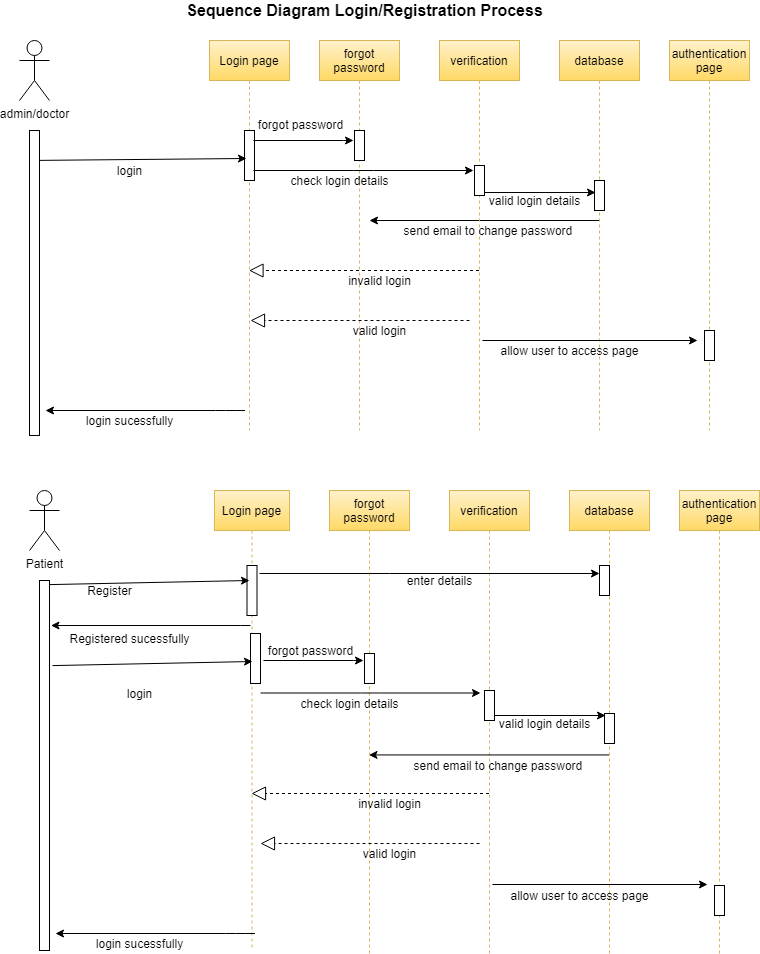

The diagram above was exported from draw.io. Its source (the exported page's mxGraphModel, read from the mxfile embedded in the PNG):
<mxGraphModel dx="868" dy="425" grid="1" gridSize="10" guides="1" tooltips="1" connect="1" arrows="1" fold="1" page="1" pageScale="1" pageWidth="850" pageHeight="1100" math="0" shadow="0">
  <root>
    <mxCell id="0" />
    <mxCell id="1" parent="0" />
    <mxCell id="dcciHPurplJIKtrWERoG-1" value="&lt;b&gt;&lt;font style=&quot;font-size: 16px&quot;&gt;Sequence Diagram Login/Registration Process&lt;/font&gt;&lt;/b&gt;" style="text;html=1;align=center;verticalAlign=middle;resizable=0;points=[];autosize=1;" vertex="1" parent="1">
      <mxGeometry x="200" y="40" width="370" height="20" as="geometry" />
    </mxCell>
    <mxCell id="dcciHPurplJIKtrWERoG-3" value="Login page" style="shape=umlLifeline;perimeter=lifelinePerimeter;whiteSpace=wrap;html=1;container=1;collapsible=0;recursiveResize=0;outlineConnect=0;gradientColor=#ffd966;fillColor=#fff2cc;strokeColor=#d6b656;" vertex="1" parent="1">
      <mxGeometry x="230" y="80" width="80" height="390" as="geometry" />
    </mxCell>
    <mxCell id="dcciHPurplJIKtrWERoG-10" value="" style="html=1;points=[];perimeter=orthogonalPerimeter;" vertex="1" parent="dcciHPurplJIKtrWERoG-3">
      <mxGeometry x="35" y="90" width="10" height="50" as="geometry" />
    </mxCell>
    <mxCell id="dcciHPurplJIKtrWERoG-22" value="" style="endArrow=classic;html=1;" edge="1" parent="dcciHPurplJIKtrWERoG-3" source="dcciHPurplJIKtrWERoG-6">
      <mxGeometry width="50" height="50" relative="1" as="geometry">
        <mxPoint y="230" as="sourcePoint" />
        <mxPoint x="160" y="180" as="targetPoint" />
      </mxGeometry>
    </mxCell>
    <mxCell id="dcciHPurplJIKtrWERoG-4" value="verification" style="shape=umlLifeline;perimeter=lifelinePerimeter;whiteSpace=wrap;html=1;container=1;collapsible=0;recursiveResize=0;outlineConnect=0;gradientColor=#ffd966;fillColor=#fff2cc;strokeColor=#d6b656;" vertex="1" parent="1">
      <mxGeometry x="460" y="80" width="80" height="390" as="geometry" />
    </mxCell>
    <mxCell id="dcciHPurplJIKtrWERoG-18" value="" style="html=1;points=[];perimeter=orthogonalPerimeter;" vertex="1" parent="dcciHPurplJIKtrWERoG-4">
      <mxGeometry x="35" y="125" width="10" height="30" as="geometry" />
    </mxCell>
    <mxCell id="dcciHPurplJIKtrWERoG-5" value="forgot password" style="shape=umlLifeline;perimeter=lifelinePerimeter;whiteSpace=wrap;html=1;container=1;collapsible=0;recursiveResize=0;outlineConnect=0;gradientColor=#ffd966;fillColor=#fff2cc;strokeColor=#d6b656;" vertex="1" parent="1">
      <mxGeometry x="340" y="80" width="80" height="390" as="geometry" />
    </mxCell>
    <mxCell id="dcciHPurplJIKtrWERoG-13" value="" style="html=1;points=[];perimeter=orthogonalPerimeter;" vertex="1" parent="dcciHPurplJIKtrWERoG-5">
      <mxGeometry x="35" y="90" width="10" height="30" as="geometry" />
    </mxCell>
    <mxCell id="dcciHPurplJIKtrWERoG-6" value="database" style="shape=umlLifeline;perimeter=lifelinePerimeter;whiteSpace=wrap;html=1;container=1;collapsible=0;recursiveResize=0;outlineConnect=0;gradientColor=#ffd966;fillColor=#fff2cc;strokeColor=#d6b656;" vertex="1" parent="1">
      <mxGeometry x="580" y="80" width="80" height="390" as="geometry" />
    </mxCell>
    <mxCell id="dcciHPurplJIKtrWERoG-20" value="" style="html=1;points=[];perimeter=orthogonalPerimeter;" vertex="1" parent="dcciHPurplJIKtrWERoG-6">
      <mxGeometry x="35" y="140" width="10" height="30" as="geometry" />
    </mxCell>
    <mxCell id="dcciHPurplJIKtrWERoG-7" value="authentication page" style="shape=umlLifeline;perimeter=lifelinePerimeter;whiteSpace=wrap;html=1;container=1;collapsible=0;recursiveResize=0;outlineConnect=0;gradientColor=#ffd966;fillColor=#fff2cc;strokeColor=#d6b656;" vertex="1" parent="1">
      <mxGeometry x="690" y="80" width="80" height="390" as="geometry" />
    </mxCell>
    <mxCell id="dcciHPurplJIKtrWERoG-8" value="admin/doctor" style="shape=umlActor;verticalLabelPosition=bottom;verticalAlign=top;html=1;" vertex="1" parent="1">
      <mxGeometry x="40" y="80" width="30" height="60" as="geometry" />
    </mxCell>
    <mxCell id="dcciHPurplJIKtrWERoG-9" value="" style="html=1;points=[];perimeter=orthogonalPerimeter;" vertex="1" parent="1">
      <mxGeometry x="50" y="170" width="10" height="305" as="geometry" />
    </mxCell>
    <mxCell id="dcciHPurplJIKtrWERoG-11" value="" style="endArrow=classic;html=1;exitX=1;exitY=0.098;exitDx=0;exitDy=0;exitPerimeter=0;entryX=0.2;entryY=0.56;entryDx=0;entryDy=0;entryPerimeter=0;" edge="1" parent="1" source="dcciHPurplJIKtrWERoG-9" target="dcciHPurplJIKtrWERoG-10">
      <mxGeometry width="50" height="50" relative="1" as="geometry">
        <mxPoint x="80" y="200" as="sourcePoint" />
        <mxPoint x="260" y="200" as="targetPoint" />
      </mxGeometry>
    </mxCell>
    <mxCell id="dcciHPurplJIKtrWERoG-12" value="login" style="text;html=1;align=center;verticalAlign=middle;resizable=0;points=[];autosize=1;" vertex="1" parent="1">
      <mxGeometry x="130" y="200" width="40" height="20" as="geometry" />
    </mxCell>
    <mxCell id="dcciHPurplJIKtrWERoG-14" value="" style="endArrow=classic;html=1;exitX=0;exitY=0.2;exitDx=0;exitDy=0;exitPerimeter=0;" edge="1" parent="1">
      <mxGeometry width="50" height="50" relative="1" as="geometry">
        <mxPoint x="274" y="180" as="sourcePoint" />
        <mxPoint x="374" y="180" as="targetPoint" />
        <Array as="points">
          <mxPoint x="374" y="180" />
        </Array>
      </mxGeometry>
    </mxCell>
    <mxCell id="dcciHPurplJIKtrWERoG-15" value="forgot password" style="text;html=1;align=center;verticalAlign=middle;resizable=0;points=[];autosize=1;" vertex="1" parent="1">
      <mxGeometry x="271" y="154" width="100" height="20" as="geometry" />
    </mxCell>
    <mxCell id="dcciHPurplJIKtrWERoG-16" value="" style="endArrow=classic;html=1;" edge="1" parent="1">
      <mxGeometry width="50" height="50" relative="1" as="geometry">
        <mxPoint x="274" y="210" as="sourcePoint" />
        <mxPoint x="494" y="210" as="targetPoint" />
        <Array as="points">
          <mxPoint x="384" y="210" />
        </Array>
      </mxGeometry>
    </mxCell>
    <mxCell id="dcciHPurplJIKtrWERoG-17" value="check login details" style="text;html=1;align=center;verticalAlign=middle;resizable=0;points=[];autosize=1;" vertex="1" parent="1">
      <mxGeometry x="305" y="210" width="110" height="20" as="geometry" />
    </mxCell>
    <mxCell id="dcciHPurplJIKtrWERoG-19" value="" style="endArrow=classic;html=1;" edge="1" parent="1">
      <mxGeometry width="50" height="50" relative="1" as="geometry">
        <mxPoint x="505.5" y="232" as="sourcePoint" />
        <mxPoint x="616" y="232" as="targetPoint" />
      </mxGeometry>
    </mxCell>
    <mxCell id="dcciHPurplJIKtrWERoG-21" value="valid login details" style="text;html=1;align=center;verticalAlign=middle;resizable=0;points=[];autosize=1;" vertex="1" parent="1">
      <mxGeometry x="500" y="230" width="110" height="20" as="geometry" />
    </mxCell>
    <mxCell id="dcciHPurplJIKtrWERoG-23" value="send email to change password&amp;nbsp;" style="text;html=1;align=center;verticalAlign=middle;resizable=0;points=[];autosize=1;" vertex="1" parent="1">
      <mxGeometry x="415" y="260" width="190" height="20" as="geometry" />
    </mxCell>
    <mxCell id="dcciHPurplJIKtrWERoG-24" value="" style="endArrow=block;dashed=1;endFill=0;endSize=12;html=1;" edge="1" parent="1" source="dcciHPurplJIKtrWERoG-4" target="dcciHPurplJIKtrWERoG-3">
      <mxGeometry width="160" relative="1" as="geometry">
        <mxPoint x="330" y="160" as="sourcePoint" />
        <mxPoint x="490" y="160" as="targetPoint" />
        <Array as="points">
          <mxPoint x="440" y="310" />
        </Array>
      </mxGeometry>
    </mxCell>
    <mxCell id="dcciHPurplJIKtrWERoG-25" value="invalid login" style="text;html=1;align=center;verticalAlign=middle;resizable=0;points=[];autosize=1;" vertex="1" parent="1">
      <mxGeometry x="360" y="310" width="80" height="20" as="geometry" />
    </mxCell>
    <mxCell id="dcciHPurplJIKtrWERoG-26" value="" style="endArrow=block;dashed=1;endFill=0;endSize=12;html=1;" edge="1" parent="1">
      <mxGeometry width="160" relative="1" as="geometry">
        <mxPoint x="490" y="360" as="sourcePoint" />
        <mxPoint x="271" y="360" as="targetPoint" />
        <Array as="points">
          <mxPoint x="441.5" y="360" />
        </Array>
      </mxGeometry>
    </mxCell>
    <mxCell id="dcciHPurplJIKtrWERoG-27" value="valid login" style="text;html=1;align=center;verticalAlign=middle;resizable=0;points=[];autosize=1;" vertex="1" parent="1">
      <mxGeometry x="365" y="360" width="70" height="20" as="geometry" />
    </mxCell>
    <mxCell id="dcciHPurplJIKtrWERoG-32" value="allow user to access page" style="text;html=1;align=center;verticalAlign=middle;resizable=0;points=[];autosize=1;" vertex="1" parent="1">
      <mxGeometry x="515" y="380" width="150" height="20" as="geometry" />
    </mxCell>
    <mxCell id="dcciHPurplJIKtrWERoG-33" value="" style="html=1;points=[];perimeter=orthogonalPerimeter;" vertex="1" parent="1">
      <mxGeometry x="725" y="370" width="10" height="30" as="geometry" />
    </mxCell>
    <mxCell id="dcciHPurplJIKtrWERoG-34" value="" style="endArrow=classic;html=1;" edge="1" parent="1">
      <mxGeometry width="50" height="50" relative="1" as="geometry">
        <mxPoint x="503" y="380" as="sourcePoint" />
        <mxPoint x="718" y="380" as="targetPoint" />
        <Array as="points" />
      </mxGeometry>
    </mxCell>
    <mxCell id="dcciHPurplJIKtrWERoG-35" value="" style="endArrow=classic;html=1;" edge="1" parent="1">
      <mxGeometry width="50" height="50" relative="1" as="geometry">
        <mxPoint x="265.5" y="450" as="sourcePoint" />
        <mxPoint x="66" y="450" as="targetPoint" />
        <Array as="points">
          <mxPoint x="246" y="450" />
        </Array>
      </mxGeometry>
    </mxCell>
    <mxCell id="dcciHPurplJIKtrWERoG-36" value="login sucessfully" style="text;html=1;align=center;verticalAlign=middle;resizable=0;points=[];autosize=1;" vertex="1" parent="1">
      <mxGeometry x="100" y="450" width="100" height="20" as="geometry" />
    </mxCell>
    <mxCell id="dcciHPurplJIKtrWERoG-37" value="Login page" style="shape=umlLifeline;perimeter=lifelinePerimeter;whiteSpace=wrap;html=1;container=1;collapsible=0;recursiveResize=0;outlineConnect=0;gradientColor=#ffd966;fillColor=#fff2cc;strokeColor=#d6b656;" vertex="1" parent="1">
      <mxGeometry x="235" y="530" width="75" height="460" as="geometry" />
    </mxCell>
    <mxCell id="dcciHPurplJIKtrWERoG-38" value="" style="html=1;points=[];perimeter=orthogonalPerimeter;" vertex="1" parent="dcciHPurplJIKtrWERoG-37">
      <mxGeometry x="36" y="143" width="10" height="50" as="geometry" />
    </mxCell>
    <mxCell id="dcciHPurplJIKtrWERoG-76" value="" style="html=1;points=[];perimeter=orthogonalPerimeter;" vertex="1" parent="dcciHPurplJIKtrWERoG-37">
      <mxGeometry x="32.5" y="75" width="10" height="50" as="geometry" />
    </mxCell>
    <mxCell id="dcciHPurplJIKtrWERoG-40" value="verification" style="shape=umlLifeline;perimeter=lifelinePerimeter;whiteSpace=wrap;html=1;container=1;collapsible=0;recursiveResize=0;outlineConnect=0;gradientColor=#ffd966;fillColor=#fff2cc;strokeColor=#d6b656;" vertex="1" parent="1">
      <mxGeometry x="470" y="530" width="80" height="463" as="geometry" />
    </mxCell>
    <mxCell id="dcciHPurplJIKtrWERoG-41" value="" style="html=1;points=[];perimeter=orthogonalPerimeter;" vertex="1" parent="dcciHPurplJIKtrWERoG-40">
      <mxGeometry x="35" y="200" width="10" height="30" as="geometry" />
    </mxCell>
    <mxCell id="dcciHPurplJIKtrWERoG-42" value="forgot password" style="shape=umlLifeline;perimeter=lifelinePerimeter;whiteSpace=wrap;html=1;container=1;collapsible=0;recursiveResize=0;outlineConnect=0;gradientColor=#ffd966;fillColor=#fff2cc;strokeColor=#d6b656;" vertex="1" parent="1">
      <mxGeometry x="350" y="530" width="80" height="463" as="geometry" />
    </mxCell>
    <mxCell id="dcciHPurplJIKtrWERoG-43" value="" style="html=1;points=[];perimeter=orthogonalPerimeter;" vertex="1" parent="dcciHPurplJIKtrWERoG-42">
      <mxGeometry x="35" y="163" width="10" height="30" as="geometry" />
    </mxCell>
    <mxCell id="dcciHPurplJIKtrWERoG-44" value="database" style="shape=umlLifeline;perimeter=lifelinePerimeter;whiteSpace=wrap;html=1;container=1;collapsible=0;recursiveResize=0;outlineConnect=0;gradientColor=#ffd966;fillColor=#fff2cc;strokeColor=#d6b656;" vertex="1" parent="1">
      <mxGeometry x="590" y="530" width="80" height="463" as="geometry" />
    </mxCell>
    <mxCell id="dcciHPurplJIKtrWERoG-45" value="" style="html=1;points=[];perimeter=orthogonalPerimeter;" vertex="1" parent="dcciHPurplJIKtrWERoG-44">
      <mxGeometry x="35" y="223" width="10" height="30" as="geometry" />
    </mxCell>
    <mxCell id="dcciHPurplJIKtrWERoG-80" value="" style="html=1;points=[];perimeter=orthogonalPerimeter;" vertex="1" parent="dcciHPurplJIKtrWERoG-44">
      <mxGeometry x="30" y="75" width="10" height="30" as="geometry" />
    </mxCell>
    <mxCell id="dcciHPurplJIKtrWERoG-46" value="authentication page" style="shape=umlLifeline;perimeter=lifelinePerimeter;whiteSpace=wrap;html=1;container=1;collapsible=0;recursiveResize=0;outlineConnect=0;gradientColor=#ffd966;fillColor=#fff2cc;strokeColor=#d6b656;" vertex="1" parent="1">
      <mxGeometry x="700" y="530" width="80" height="463" as="geometry" />
    </mxCell>
    <mxCell id="dcciHPurplJIKtrWERoG-63" value="" style="html=1;points=[];perimeter=orthogonalPerimeter;" vertex="1" parent="dcciHPurplJIKtrWERoG-46">
      <mxGeometry x="35" y="395" width="10" height="30" as="geometry" />
    </mxCell>
    <mxCell id="dcciHPurplJIKtrWERoG-47" value="Patient" style="shape=umlActor;verticalLabelPosition=bottom;verticalAlign=top;html=1;" vertex="1" parent="1">
      <mxGeometry x="50" y="530" width="30" height="60" as="geometry" />
    </mxCell>
    <mxCell id="dcciHPurplJIKtrWERoG-48" value="" style="html=1;points=[];perimeter=orthogonalPerimeter;" vertex="1" parent="1">
      <mxGeometry x="60" y="620" width="10" height="370" as="geometry" />
    </mxCell>
    <mxCell id="dcciHPurplJIKtrWERoG-49" value="" style="endArrow=classic;html=1;exitX=1.3;exitY=0.23;exitDx=0;exitDy=0;exitPerimeter=0;entryX=0.2;entryY=0.56;entryDx=0;entryDy=0;entryPerimeter=0;" edge="1" parent="1" source="dcciHPurplJIKtrWERoG-48" target="dcciHPurplJIKtrWERoG-38">
      <mxGeometry width="50" height="50" relative="1" as="geometry">
        <mxPoint x="90" y="723" as="sourcePoint" />
        <mxPoint x="270" y="723" as="targetPoint" />
      </mxGeometry>
    </mxCell>
    <mxCell id="dcciHPurplJIKtrWERoG-50" value="login" style="text;html=1;align=center;verticalAlign=middle;resizable=0;points=[];autosize=1;" vertex="1" parent="1">
      <mxGeometry x="140" y="723" width="40" height="20" as="geometry" />
    </mxCell>
    <mxCell id="dcciHPurplJIKtrWERoG-51" value="" style="endArrow=classic;html=1;exitX=0;exitY=0.2;exitDx=0;exitDy=0;exitPerimeter=0;" edge="1" parent="1">
      <mxGeometry width="50" height="50" relative="1" as="geometry">
        <mxPoint x="284" y="700" as="sourcePoint" />
        <mxPoint x="384" y="700" as="targetPoint" />
        <Array as="points">
          <mxPoint x="384" y="700" />
        </Array>
      </mxGeometry>
    </mxCell>
    <mxCell id="dcciHPurplJIKtrWERoG-52" value="forgot password" style="text;html=1;align=center;verticalAlign=middle;resizable=0;points=[];autosize=1;" vertex="1" parent="1">
      <mxGeometry x="281" y="680" width="100" height="20" as="geometry" />
    </mxCell>
    <mxCell id="dcciHPurplJIKtrWERoG-53" value="" style="endArrow=classic;html=1;" edge="1" parent="1">
      <mxGeometry width="50" height="50" relative="1" as="geometry">
        <mxPoint x="281" y="732.5" as="sourcePoint" />
        <mxPoint x="501" y="732.5" as="targetPoint" />
        <Array as="points">
          <mxPoint x="391" y="732.5" />
        </Array>
      </mxGeometry>
    </mxCell>
    <mxCell id="dcciHPurplJIKtrWERoG-55" value="" style="endArrow=classic;html=1;" edge="1" parent="1">
      <mxGeometry width="50" height="50" relative="1" as="geometry">
        <mxPoint x="515.5" y="755" as="sourcePoint" />
        <mxPoint x="626" y="755" as="targetPoint" />
      </mxGeometry>
    </mxCell>
    <mxCell id="dcciHPurplJIKtrWERoG-56" value="valid login details" style="text;html=1;align=center;verticalAlign=middle;resizable=0;points=[];autosize=1;" vertex="1" parent="1">
      <mxGeometry x="510" y="753" width="110" height="20" as="geometry" />
    </mxCell>
    <mxCell id="dcciHPurplJIKtrWERoG-57" value="send email to change password&amp;nbsp;" style="text;html=1;align=center;verticalAlign=middle;resizable=0;points=[];autosize=1;" vertex="1" parent="1">
      <mxGeometry x="425" y="795" width="190" height="20" as="geometry" />
    </mxCell>
    <mxCell id="dcciHPurplJIKtrWERoG-58" value="" style="endArrow=block;dashed=1;endFill=0;endSize=12;html=1;" edge="1" parent="1" source="dcciHPurplJIKtrWERoG-40" target="dcciHPurplJIKtrWERoG-37">
      <mxGeometry width="160" relative="1" as="geometry">
        <mxPoint x="340" y="683" as="sourcePoint" />
        <mxPoint x="500" y="683" as="targetPoint" />
        <Array as="points">
          <mxPoint x="450" y="833" />
        </Array>
      </mxGeometry>
    </mxCell>
    <mxCell id="dcciHPurplJIKtrWERoG-59" value="invalid login" style="text;html=1;align=center;verticalAlign=middle;resizable=0;points=[];autosize=1;" vertex="1" parent="1">
      <mxGeometry x="370" y="833" width="80" height="20" as="geometry" />
    </mxCell>
    <mxCell id="dcciHPurplJIKtrWERoG-60" value="" style="endArrow=block;dashed=1;endFill=0;endSize=12;html=1;" edge="1" parent="1">
      <mxGeometry width="160" relative="1" as="geometry">
        <mxPoint x="500" y="883" as="sourcePoint" />
        <mxPoint x="281" y="883" as="targetPoint" />
        <Array as="points">
          <mxPoint x="451.5" y="883" />
        </Array>
      </mxGeometry>
    </mxCell>
    <mxCell id="dcciHPurplJIKtrWERoG-61" value="valid login" style="text;html=1;align=center;verticalAlign=middle;resizable=0;points=[];autosize=1;" vertex="1" parent="1">
      <mxGeometry x="375" y="883" width="70" height="20" as="geometry" />
    </mxCell>
    <mxCell id="dcciHPurplJIKtrWERoG-62" value="allow user to access page" style="text;html=1;align=center;verticalAlign=middle;resizable=0;points=[];autosize=1;" vertex="1" parent="1">
      <mxGeometry x="525" y="925" width="150" height="20" as="geometry" />
    </mxCell>
    <mxCell id="dcciHPurplJIKtrWERoG-64" value="" style="endArrow=classic;html=1;" edge="1" parent="1">
      <mxGeometry width="50" height="50" relative="1" as="geometry">
        <mxPoint x="513" y="924" as="sourcePoint" />
        <mxPoint x="728" y="924" as="targetPoint" />
        <Array as="points" />
      </mxGeometry>
    </mxCell>
    <mxCell id="dcciHPurplJIKtrWERoG-65" value="" style="endArrow=classic;html=1;" edge="1" parent="1">
      <mxGeometry width="50" height="50" relative="1" as="geometry">
        <mxPoint x="275.5" y="973" as="sourcePoint" />
        <mxPoint x="76" y="973" as="targetPoint" />
        <Array as="points">
          <mxPoint x="256" y="973" />
        </Array>
      </mxGeometry>
    </mxCell>
    <mxCell id="dcciHPurplJIKtrWERoG-66" value="login sucessfully" style="text;html=1;align=center;verticalAlign=middle;resizable=0;points=[];autosize=1;" vertex="1" parent="1">
      <mxGeometry x="110" y="973" width="100" height="20" as="geometry" />
    </mxCell>
    <mxCell id="dcciHPurplJIKtrWERoG-72" value="" style="endArrow=classic;html=1;" edge="1" parent="1">
      <mxGeometry width="50" height="50" relative="1" as="geometry">
        <mxPoint x="629.5" y="794.4537037037037" as="sourcePoint" />
        <mxPoint x="389.5" y="794.4537037037037" as="targetPoint" />
      </mxGeometry>
    </mxCell>
    <mxCell id="dcciHPurplJIKtrWERoG-54" value="check login details" style="text;html=1;align=center;verticalAlign=middle;resizable=0;points=[];autosize=1;" vertex="1" parent="1">
      <mxGeometry x="315" y="733" width="110" height="20" as="geometry" />
    </mxCell>
    <mxCell id="dcciHPurplJIKtrWERoG-73" value="" style="endArrow=classic;html=1;exitX=1.3;exitY=0.23;exitDx=0;exitDy=0;exitPerimeter=0;entryX=0.2;entryY=0.56;entryDx=0;entryDy=0;entryPerimeter=0;" edge="1" parent="1">
      <mxGeometry width="50" height="50" relative="1" as="geometry">
        <mxPoint x="70" y="624.0999999999999" as="sourcePoint" />
        <mxPoint x="270" y="620" as="targetPoint" />
      </mxGeometry>
    </mxCell>
    <mxCell id="dcciHPurplJIKtrWERoG-74" value="Register" style="text;html=1;align=center;verticalAlign=middle;resizable=0;points=[];autosize=1;" vertex="1" parent="1">
      <mxGeometry x="100" y="620" width="60" height="20" as="geometry" />
    </mxCell>
    <mxCell id="dcciHPurplJIKtrWERoG-75" value="" style="endArrow=classic;html=1;" edge="1" parent="1">
      <mxGeometry width="50" height="50" relative="1" as="geometry">
        <mxPoint x="280" y="613" as="sourcePoint" />
        <mxPoint x="620" y="613" as="targetPoint" />
        <Array as="points">
          <mxPoint x="400" y="613" />
        </Array>
      </mxGeometry>
    </mxCell>
    <mxCell id="dcciHPurplJIKtrWERoG-77" value="enter details" style="text;html=1;align=center;verticalAlign=middle;resizable=0;points=[];autosize=1;" vertex="1" parent="1">
      <mxGeometry x="420" y="610" width="80" height="20" as="geometry" />
    </mxCell>
    <mxCell id="dcciHPurplJIKtrWERoG-82" value="" style="endArrow=classic;html=1;" edge="1" parent="1">
      <mxGeometry width="50" height="50" relative="1" as="geometry">
        <mxPoint x="271" y="665" as="sourcePoint" />
        <mxPoint x="71.5" y="665" as="targetPoint" />
        <Array as="points">
          <mxPoint x="251.5" y="665" />
        </Array>
      </mxGeometry>
    </mxCell>
    <mxCell id="dcciHPurplJIKtrWERoG-83" value="Registered sucessfully" style="text;html=1;align=center;verticalAlign=middle;resizable=0;points=[];autosize=1;" vertex="1" parent="1">
      <mxGeometry x="80" y="668" width="140" height="20" as="geometry" />
    </mxCell>
  </root>
</mxGraphModel>